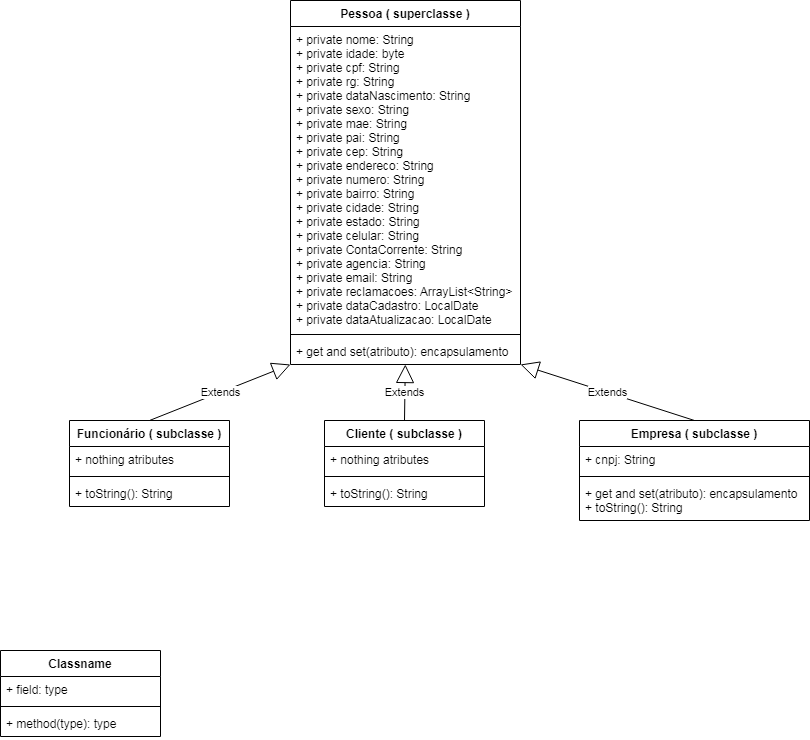

The diagram above was exported from draw.io. Its source (the exported page's mxGraphModel, read from the mxfile embedded in the PNG):
<mxGraphModel dx="1662" dy="794" grid="1" gridSize="10" guides="1" tooltips="1" connect="1" arrows="1" fold="1" page="1" pageScale="1" pageWidth="827" pageHeight="1169" math="0" shadow="0">
  <root>
    <mxCell id="0" />
    <mxCell id="1" parent="0" />
    <mxCell id="_eaSyi-qF49UiXbE_Fzx-1" value="Pessoa ( superclasse )" style="swimlane;fontStyle=1;align=center;verticalAlign=top;childLayout=stackLayout;horizontal=1;startSize=26;horizontalStack=0;resizeParent=1;resizeParentMax=0;resizeLast=0;collapsible=1;marginBottom=0;" parent="1" vertex="1">
      <mxGeometry x="300" y="20" width="230" height="364" as="geometry" />
    </mxCell>
    <mxCell id="_eaSyi-qF49UiXbE_Fzx-2" value="+ private nome: String&#10;+ private idade: byte&#10;+ private cpf: String&#10;+ private rg: String&#10;+ private dataNascimento: String&#10;+ private sexo: String&#10;+ private mae: String&#10;+ private pai: String&#10;+ private cep: String&#10;+ private endereco: String&#10;+ private numero: String&#10;+ private bairro: String&#10;+ private cidade: String&#10;+ private estado: String&#10;+ private celular: String&#10;+ private ContaCorrente: String&#10;+ private agencia: String&#10;+ private email: String&#10;+ private reclamacoes: ArrayList&lt;String&gt;&#10;+ private dataCadastro: LocalDate&#10;+ private dataAtualizacao: LocalDate" style="text;strokeColor=none;fillColor=none;align=left;verticalAlign=top;spacingLeft=4;spacingRight=4;overflow=hidden;rotatable=0;points=[[0,0.5],[1,0.5]];portConstraint=eastwest;" parent="_eaSyi-qF49UiXbE_Fzx-1" vertex="1">
      <mxGeometry y="26" width="230" height="304" as="geometry" />
    </mxCell>
    <mxCell id="_eaSyi-qF49UiXbE_Fzx-3" value="" style="line;strokeWidth=1;fillColor=none;align=left;verticalAlign=middle;spacingTop=-1;spacingLeft=3;spacingRight=3;rotatable=0;labelPosition=right;points=[];portConstraint=eastwest;" parent="_eaSyi-qF49UiXbE_Fzx-1" vertex="1">
      <mxGeometry y="330" width="230" height="8" as="geometry" />
    </mxCell>
    <mxCell id="_eaSyi-qF49UiXbE_Fzx-4" value="+ get and set(atributo): encapsulamento" style="text;strokeColor=none;fillColor=none;align=left;verticalAlign=top;spacingLeft=4;spacingRight=4;overflow=hidden;rotatable=0;points=[[0,0.5],[1,0.5]];portConstraint=eastwest;" parent="_eaSyi-qF49UiXbE_Fzx-1" vertex="1">
      <mxGeometry y="338" width="230" height="26" as="geometry" />
    </mxCell>
    <mxCell id="_eaSyi-qF49UiXbE_Fzx-5" value="Classname" style="swimlane;fontStyle=1;align=center;verticalAlign=top;childLayout=stackLayout;horizontal=1;startSize=26;horizontalStack=0;resizeParent=1;resizeParentMax=0;resizeLast=0;collapsible=1;marginBottom=0;" parent="1" vertex="1">
      <mxGeometry x="10" y="670" width="160" height="86" as="geometry" />
    </mxCell>
    <mxCell id="_eaSyi-qF49UiXbE_Fzx-6" value="+ field: type" style="text;strokeColor=none;fillColor=none;align=left;verticalAlign=top;spacingLeft=4;spacingRight=4;overflow=hidden;rotatable=0;points=[[0,0.5],[1,0.5]];portConstraint=eastwest;" parent="_eaSyi-qF49UiXbE_Fzx-5" vertex="1">
      <mxGeometry y="26" width="160" height="26" as="geometry" />
    </mxCell>
    <mxCell id="_eaSyi-qF49UiXbE_Fzx-7" value="" style="line;strokeWidth=1;fillColor=none;align=left;verticalAlign=middle;spacingTop=-1;spacingLeft=3;spacingRight=3;rotatable=0;labelPosition=right;points=[];portConstraint=eastwest;" parent="_eaSyi-qF49UiXbE_Fzx-5" vertex="1">
      <mxGeometry y="52" width="160" height="8" as="geometry" />
    </mxCell>
    <mxCell id="_eaSyi-qF49UiXbE_Fzx-8" value="+ method(type): type" style="text;strokeColor=none;fillColor=none;align=left;verticalAlign=top;spacingLeft=4;spacingRight=4;overflow=hidden;rotatable=0;points=[[0,0.5],[1,0.5]];portConstraint=eastwest;" parent="_eaSyi-qF49UiXbE_Fzx-5" vertex="1">
      <mxGeometry y="60" width="160" height="26" as="geometry" />
    </mxCell>
    <mxCell id="_eaSyi-qF49UiXbE_Fzx-9" value="Funcionário ( subclasse )" style="swimlane;fontStyle=1;align=center;verticalAlign=top;childLayout=stackLayout;horizontal=1;startSize=26;horizontalStack=0;resizeParent=1;resizeParentMax=0;resizeLast=0;collapsible=1;marginBottom=0;" parent="1" vertex="1">
      <mxGeometry x="79" y="440" width="160" height="86" as="geometry" />
    </mxCell>
    <mxCell id="_eaSyi-qF49UiXbE_Fzx-10" value="+ nothing atributes" style="text;strokeColor=none;fillColor=none;align=left;verticalAlign=top;spacingLeft=4;spacingRight=4;overflow=hidden;rotatable=0;points=[[0,0.5],[1,0.5]];portConstraint=eastwest;" parent="_eaSyi-qF49UiXbE_Fzx-9" vertex="1">
      <mxGeometry y="26" width="160" height="26" as="geometry" />
    </mxCell>
    <mxCell id="_eaSyi-qF49UiXbE_Fzx-11" value="" style="line;strokeWidth=1;fillColor=none;align=left;verticalAlign=middle;spacingTop=-1;spacingLeft=3;spacingRight=3;rotatable=0;labelPosition=right;points=[];portConstraint=eastwest;" parent="_eaSyi-qF49UiXbE_Fzx-9" vertex="1">
      <mxGeometry y="52" width="160" height="8" as="geometry" />
    </mxCell>
    <mxCell id="_eaSyi-qF49UiXbE_Fzx-12" value="+ toString(): String" style="text;strokeColor=none;fillColor=none;align=left;verticalAlign=top;spacingLeft=4;spacingRight=4;overflow=hidden;rotatable=0;points=[[0,0.5],[1,0.5]];portConstraint=eastwest;" parent="_eaSyi-qF49UiXbE_Fzx-9" vertex="1">
      <mxGeometry y="60" width="160" height="26" as="geometry" />
    </mxCell>
    <mxCell id="_eaSyi-qF49UiXbE_Fzx-13" value="Empresa ( subclasse )" style="swimlane;fontStyle=1;align=center;verticalAlign=top;childLayout=stackLayout;horizontal=1;startSize=26;horizontalStack=0;resizeParent=1;resizeParentMax=0;resizeLast=0;collapsible=1;marginBottom=0;" parent="1" vertex="1">
      <mxGeometry x="589" y="440" width="230" height="100" as="geometry" />
    </mxCell>
    <mxCell id="_eaSyi-qF49UiXbE_Fzx-14" value="+ cnpj: String" style="text;strokeColor=none;fillColor=none;align=left;verticalAlign=top;spacingLeft=4;spacingRight=4;overflow=hidden;rotatable=0;points=[[0,0.5],[1,0.5]];portConstraint=eastwest;" parent="_eaSyi-qF49UiXbE_Fzx-13" vertex="1">
      <mxGeometry y="26" width="230" height="26" as="geometry" />
    </mxCell>
    <mxCell id="_eaSyi-qF49UiXbE_Fzx-15" value="" style="line;strokeWidth=1;fillColor=none;align=left;verticalAlign=middle;spacingTop=-1;spacingLeft=3;spacingRight=3;rotatable=0;labelPosition=right;points=[];portConstraint=eastwest;" parent="_eaSyi-qF49UiXbE_Fzx-13" vertex="1">
      <mxGeometry y="52" width="230" height="8" as="geometry" />
    </mxCell>
    <mxCell id="_eaSyi-qF49UiXbE_Fzx-16" value="+ get and set(atributo): encapsulamento&#10;+ toString(): String" style="text;strokeColor=none;fillColor=none;align=left;verticalAlign=top;spacingLeft=4;spacingRight=4;overflow=hidden;rotatable=0;points=[[0,0.5],[1,0.5]];portConstraint=eastwest;" parent="_eaSyi-qF49UiXbE_Fzx-13" vertex="1">
      <mxGeometry y="60" width="230" height="40" as="geometry" />
    </mxCell>
    <mxCell id="_eaSyi-qF49UiXbE_Fzx-17" value="Cliente ( subclasse )" style="swimlane;fontStyle=1;align=center;verticalAlign=top;childLayout=stackLayout;horizontal=1;startSize=26;horizontalStack=0;resizeParent=1;resizeParentMax=0;resizeLast=0;collapsible=1;marginBottom=0;" parent="1" vertex="1">
      <mxGeometry x="334" y="440" width="160" height="86" as="geometry" />
    </mxCell>
    <mxCell id="_eaSyi-qF49UiXbE_Fzx-18" value="+ nothing atributes" style="text;strokeColor=none;fillColor=none;align=left;verticalAlign=top;spacingLeft=4;spacingRight=4;overflow=hidden;rotatable=0;points=[[0,0.5],[1,0.5]];portConstraint=eastwest;" parent="_eaSyi-qF49UiXbE_Fzx-17" vertex="1">
      <mxGeometry y="26" width="160" height="26" as="geometry" />
    </mxCell>
    <mxCell id="_eaSyi-qF49UiXbE_Fzx-19" value="" style="line;strokeWidth=1;fillColor=none;align=left;verticalAlign=middle;spacingTop=-1;spacingLeft=3;spacingRight=3;rotatable=0;labelPosition=right;points=[];portConstraint=eastwest;" parent="_eaSyi-qF49UiXbE_Fzx-17" vertex="1">
      <mxGeometry y="52" width="160" height="8" as="geometry" />
    </mxCell>
    <mxCell id="_eaSyi-qF49UiXbE_Fzx-20" value="+ toString(): String" style="text;strokeColor=none;fillColor=none;align=left;verticalAlign=top;spacingLeft=4;spacingRight=4;overflow=hidden;rotatable=0;points=[[0,0.5],[1,0.5]];portConstraint=eastwest;" parent="_eaSyi-qF49UiXbE_Fzx-17" vertex="1">
      <mxGeometry y="60" width="160" height="26" as="geometry" />
    </mxCell>
    <mxCell id="_eaSyi-qF49UiXbE_Fzx-21" value="Extends" style="endArrow=block;endSize=16;endFill=0;html=1;rounded=0;exitX=0.5;exitY=0;exitDx=0;exitDy=0;entryX=0;entryY=1;entryDx=0;entryDy=0;" parent="1" source="_eaSyi-qF49UiXbE_Fzx-9" target="_eaSyi-qF49UiXbE_Fzx-1" edge="1">
      <mxGeometry width="160" relative="1" as="geometry">
        <mxPoint x="210" y="420" as="sourcePoint" />
        <mxPoint x="290" y="410" as="targetPoint" />
      </mxGeometry>
    </mxCell>
    <mxCell id="_eaSyi-qF49UiXbE_Fzx-22" value="Extends" style="endArrow=block;endSize=16;endFill=0;html=1;rounded=0;exitX=0.5;exitY=0;exitDx=0;exitDy=0;" parent="1" source="_eaSyi-qF49UiXbE_Fzx-17" target="_eaSyi-qF49UiXbE_Fzx-4" edge="1">
      <mxGeometry width="160" relative="1" as="geometry">
        <mxPoint x="169" y="450" as="sourcePoint" />
        <mxPoint x="376.76811594202877" y="394.0000000000001" as="targetPoint" />
      </mxGeometry>
    </mxCell>
    <mxCell id="_eaSyi-qF49UiXbE_Fzx-23" value="Extends" style="endArrow=block;endSize=16;endFill=0;html=1;rounded=0;exitX=0.5;exitY=0;exitDx=0;exitDy=0;entryX=1;entryY=1;entryDx=0;entryDy=0;" parent="1" source="_eaSyi-qF49UiXbE_Fzx-13" target="_eaSyi-qF49UiXbE_Fzx-1" edge="1">
      <mxGeometry width="160" relative="1" as="geometry">
        <mxPoint x="169" y="450" as="sourcePoint" />
        <mxPoint x="376.76811594202877" y="394.0000000000001" as="targetPoint" />
      </mxGeometry>
    </mxCell>
  </root>
</mxGraphModel>